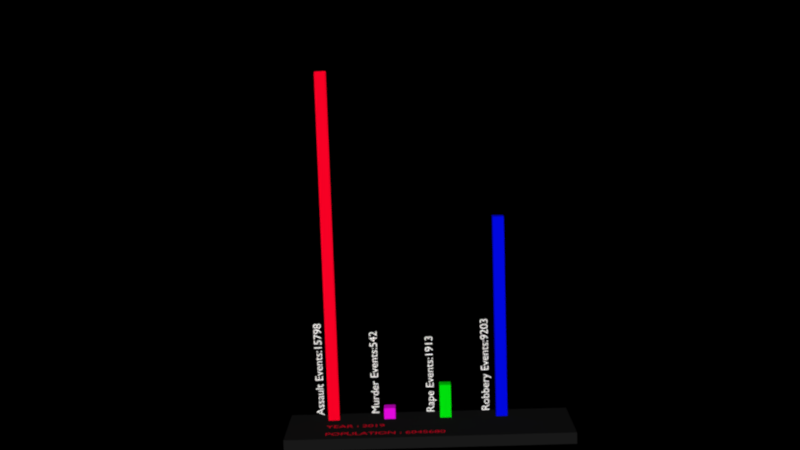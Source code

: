 # Source: 3D_Graph_Data_Vis.blend  (saved by Blender 3.5.10; exported with 4.5.12 LTS)
import bpy
from mathutils import Matrix  # noqa: F401  (used for matrix-valued properties, if any)

bpy.ops.wm.read_factory_settings(use_empty=True)
scene = bpy.context.scene
scene.name = 'Scene'

# ---- collections
col_collection_1 = bpy.data.collections.new('Collection 1'); scene.collection.children.link(col_collection_1)

# ---- materials (node trees are filled in below, after node groups)
mat_materialbar_005 = bpy.data.materials.new('MaterialBar.005')
mat_materialbar_005.use_transparent_shadow = False
mat_materialbar_005.diffuse_color = (1.0, 0.0, 0.01928, 1.0)
mat_materialbar_005.metallic = 0.4293
mat_materialtext_005 = bpy.data.materials.new('MaterialText.005')
mat_materialtext_005.use_transparent_shadow = False
mat_materialtext_005.diffuse_color = (1.0, 0.9762, 0.9462, 1.0)
mat_materialbar2_005 = bpy.data.materials.new('MaterialBar2.005')
mat_materialbar2_005.use_transparent_shadow = False
mat_materialbar2_005.diffuse_color = (0.8, 0.003019, 0.7705, 1.0)
mat_materialbar2_005.metallic = 0.4293
mat_materialtext2_005 = bpy.data.materials.new('MaterialText2.005')
mat_materialtext2_005.use_transparent_shadow = False
mat_materialtext2_005.diffuse_color = (1.0, 0.9762, 0.9462, 1.0)
mat_materialbar3_005 = bpy.data.materials.new('MaterialBar3.005')
mat_materialbar3_005.use_transparent_shadow = False
mat_materialbar3_005.diffuse_color = (0.0, 0.8, 0.004472, 1.0)
mat_materialbar3_005.metallic = 0.4293
mat_materialtext3_005 = bpy.data.materials.new('MaterialText3.005')
mat_materialtext3_005.use_transparent_shadow = False
mat_materialtext3_005.diffuse_color = (1.0, 0.9762, 0.9462, 1.0)
mat_materialbar4_005 = bpy.data.materials.new('MaterialBar4.005')
mat_materialbar4_005.use_transparent_shadow = False
mat_materialbar4_005.diffuse_color = (0.0, 0.002661, 0.8, 1.0)
mat_materialbar4_005.metallic = 0.4293
mat_materialtext4_005 = bpy.data.materials.new('MaterialText4.005')
mat_materialtext4_005.use_transparent_shadow = False
mat_materialtext4_005.diffuse_color = (1.0, 0.9762, 0.9462, 1.0)
mat_materialtext5_005 = bpy.data.materials.new('MaterialText5.005')
mat_materialtext5_005.use_transparent_shadow = False
mat_materialtext5_005.diffuse_color = (0.8, 0.0, 0.02433, 1.0)
mat_materialtext6_005 = bpy.data.materials.new('MaterialText6.005')
mat_materialtext6_005.use_transparent_shadow = False
mat_materialtext6_005.diffuse_color = (0.8, 0.0, 0.02433, 1.0)
mat_materialbackground_005 = bpy.data.materials.new('Materialbackground.005')
mat_materialbackground_005.use_transparent_shadow = False
mat_materialbackground_005.diffuse_color = (0.0, 0.0, 0.0, 1.0)
mat_materialbackground_005.metallic = 0.4293
mat_materialbase_005 = bpy.data.materials.new('Materialbase.005')
mat_materialbase_005.use_transparent_shadow = False
mat_materialbase_005.diffuse_color = (0.01, 0.01, 0.01, 1.0)
mat_materialbase_005.metallic = 0.4293

# ---- material node trees

# ---- world
world_world = bpy.data.worlds.new('World'); scene.world = world_world
world_world.use_nodes = True; world_world.node_tree.nodes.clear()
_N = world_world.node_tree.nodes; _L = world_world.node_tree.links
n0 = _N.new('ShaderNodeBackground'); n0.name = 'Background'; n0.location = (132, 300)
n0.inputs[1].default_value = 3.2
n1 = _N.new('ShaderNodeOutputWorld'); n1.name = 'World Output'; n1.location = (343, 299)
n2 = _N.new('ShaderNodeRGB'); n2.name = 'RGB'; n2.location = (-90, 301)
n2.outputs[0].default_value = (0.0, 0.0, 0.0, 1.0)
_L.new(n0.outputs[0], n1.inputs[0])
_L.new(n2.outputs[0], n0.inputs[0])
n1.is_active_output = True
world_world.color = (0.05088, 0.05088, 0.05088)
world_world.use_sun_shadow = False
world_world.sun_shadow_jitter_overblur = 0.0
world_world.cycles.sampling_method = 'MANUAL'

# ---- cameras
cam_camera = bpy.data.cameras.new('Camera')
cam_camera.dof.use_dof = True

# ---- lights
light_sun_001 = bpy.data.lights.new('Sun.001', 'SUN')
light_sun_001.transmission_factor = 0.0
light_sun_001.energy = 3.12

# ---- meshes
me_cube = bpy.data.meshes.new('Cube')
me_cube.from_pydata([(4.5, -0.5, 0.0), (4.5, -0.5, 1.0), (4.5, 0.5, 0.0), (4.5, 0.5, 1.0), (5.5, -0.5, 0.0), (5.5, -0.5, 1.0), (5.5, 0.5, 0.0), (5.5, 0.5, 1.0)], [], [(0, 1, 3, 2), (2, 3, 7, 6), (6, 7, 5, 4), (4, 5, 1, 0), (2, 6, 4, 0), (7, 3, 1, 5)])
_uv = me_cube.uv_layers.new(name='UVMap')
_uv.uv.foreach_set('vector', [0.375, 0.0, 0.625, 0.0, 0.625, 0.25, 0.375, 0.25, 0.375, 0.25, 0.625, 0.25, 0.625, 0.5, 0.375, 0.5, 0.375, 0.5, 0.625, 0.5, 0.625, 0.75, 0.375, 0.75, 0.375, 0.75, 0.625, 0.75, 0.625, 1.0, 0.375, 1.0, 0.125, 0.5, 0.375, 0.5, 0.375, 0.75, 0.125, 0.75, 0.625, 0.5, 0.875, 0.5, 0.875, 0.75, 0.625, 0.75])
me_cube.materials.append(mat_materialbar_005)
me_cube.update()
me_cube_001 = bpy.data.meshes.new('Cube.001')
me_cube_001.from_pydata([(9.5, -0.5, 0.0), (9.5, -0.5, 1.0), (9.5, 0.5, 0.0), (9.5, 0.5, 1.0), (10.5, -0.5, 0.0), (10.5, -0.5, 1.0), (10.5, 0.5, 0.0), (10.5, 0.5, 1.0)], [], [(0, 1, 3, 2), (2, 3, 7, 6), (6, 7, 5, 4), (4, 5, 1, 0), (2, 6, 4, 0), (7, 3, 1, 5)])
_uv = me_cube_001.uv_layers.new(name='UVMap')
_uv.uv.foreach_set('vector', [0.375, 0.0, 0.625, 0.0, 0.625, 0.25, 0.375, 0.25, 0.375, 0.25, 0.625, 0.25, 0.625, 0.5, 0.375, 0.5, 0.375, 0.5, 0.625, 0.5, 0.625, 0.75, 0.375, 0.75, 0.375, 0.75, 0.625, 0.75, 0.625, 1.0, 0.375, 1.0, 0.125, 0.5, 0.375, 0.5, 0.375, 0.75, 0.125, 0.75, 0.625, 0.5, 0.875, 0.5, 0.875, 0.75, 0.625, 0.75])
me_cube_001.materials.append(mat_materialbar2_005)
me_cube_001.update()
me_cube_002 = bpy.data.meshes.new('Cube.002')
me_cube_002.from_pydata([(14.5, -0.5, 0.0), (14.5, -0.5, 1.0), (14.5, 0.5, 0.0), (14.5, 0.5, 1.0), (15.5, -0.5, 0.0), (15.5, -0.5, 1.0), (15.5, 0.5, 0.0), (15.5, 0.5, 1.0)], [], [(0, 1, 3, 2), (2, 3, 7, 6), (6, 7, 5, 4), (4, 5, 1, 0), (2, 6, 4, 0), (7, 3, 1, 5)])
_uv = me_cube_002.uv_layers.new(name='UVMap')
_uv.uv.foreach_set('vector', [0.375, 0.0, 0.625, 0.0, 0.625, 0.25, 0.375, 0.25, 0.375, 0.25, 0.625, 0.25, 0.625, 0.5, 0.375, 0.5, 0.375, 0.5, 0.625, 0.5, 0.625, 0.75, 0.375, 0.75, 0.375, 0.75, 0.625, 0.75, 0.625, 1.0, 0.375, 1.0, 0.125, 0.5, 0.375, 0.5, 0.375, 0.75, 0.125, 0.75, 0.625, 0.5, 0.875, 0.5, 0.875, 0.75, 0.625, 0.75])
me_cube_002.materials.append(mat_materialbar3_005)
me_cube_002.update()
me_cube_003 = bpy.data.meshes.new('Cube.003')
me_cube_003.from_pydata([(19.5, -0.5, 0.0), (19.5, -0.5, 1.0), (19.5, 0.5, 0.0), (19.5, 0.5, 1.0), (20.5, -0.5, 0.0), (20.5, -0.5, 1.0), (20.5, 0.5, 0.0), (20.5, 0.5, 1.0)], [], [(0, 1, 3, 2), (2, 3, 7, 6), (6, 7, 5, 4), (4, 5, 1, 0), (2, 6, 4, 0), (7, 3, 1, 5)])
_uv = me_cube_003.uv_layers.new(name='UVMap')
_uv.uv.foreach_set('vector', [0.375, 0.0, 0.625, 0.0, 0.625, 0.25, 0.375, 0.25, 0.375, 0.25, 0.625, 0.25, 0.625, 0.5, 0.375, 0.5, 0.375, 0.5, 0.625, 0.5, 0.625, 0.75, 0.375, 0.75, 0.375, 0.75, 0.625, 0.75, 0.625, 1.0, 0.375, 1.0, 0.125, 0.5, 0.375, 0.5, 0.375, 0.75, 0.125, 0.75, 0.625, 0.5, 0.875, 0.5, 0.875, 0.75, 0.625, 0.75])
me_cube_003.materials.append(mat_materialbar4_005)
me_cube_003.update()
me_cube_004 = bpy.data.meshes.new('Cube.004')
me_cube_004.from_pydata([(-0.5, -0.5, -0.5), (-0.5, -0.5, 0.5), (-0.5, 0.5, -0.5), (-0.5, 0.5, 0.5), (0.5, -0.5, -0.5), (0.5, -0.5, 0.5), (0.5, 0.5, -0.5), (0.5, 0.5, 0.5)], [], [(0, 1, 3, 2), (2, 3, 7, 6), (6, 7, 5, 4), (4, 5, 1, 0), (2, 6, 4, 0), (7, 3, 1, 5)])
_uv = me_cube_004.uv_layers.new(name='UVMap')
_uv.uv.foreach_set('vector', [0.375, 0.0, 0.625, 0.0, 0.625, 0.25, 0.375, 0.25, 0.375, 0.25, 0.625, 0.25, 0.625, 0.5, 0.375, 0.5, 0.375, 0.5, 0.625, 0.5, 0.625, 0.75, 0.375, 0.75, 0.375, 0.75, 0.625, 0.75, 0.625, 1.0, 0.375, 1.0, 0.125, 0.5, 0.375, 0.5, 0.375, 0.75, 0.125, 0.75, 0.625, 0.5, 0.875, 0.5, 0.875, 0.75, 0.625, 0.75])
me_cube_004.materials.append(mat_materialbackground_005)
me_cube_004.update()
me_cube_005 = bpy.data.meshes.new('Cube.005')
me_cube_005.from_pydata([(-0.5, -0.5, -0.5), (-0.5, -0.5, 0.5), (-0.5, 0.5, -0.5), (-0.5, 0.5, 0.5), (0.5, -0.5, -0.5), (0.5, -0.5, 0.5), (0.5, 0.5, -0.5), (0.5, 0.5, 0.5)], [], [(0, 1, 3, 2), (2, 3, 7, 6), (6, 7, 5, 4), (4, 5, 1, 0), (2, 6, 4, 0), (7, 3, 1, 5)])
_uv = me_cube_005.uv_layers.new(name='UVMap')
_uv.uv.foreach_set('vector', [0.375, 0.0, 0.625, 0.0, 0.625, 0.25, 0.375, 0.25, 0.375, 0.25, 0.625, 0.25, 0.625, 0.5, 0.375, 0.5, 0.375, 0.5, 0.625, 0.5, 0.625, 0.75, 0.375, 0.75, 0.375, 0.75, 0.625, 0.75, 0.625, 1.0, 0.375, 1.0, 0.125, 0.5, 0.375, 0.5, 0.375, 0.75, 0.125, 0.75, 0.625, 0.5, 0.875, 0.5, 0.875, 0.75, 0.625, 0.75])
me_cube_005.materials.append(mat_materialbase_005)
me_cube_005.update()

# ---- curves / text
txt_text = bpy.data.curves.new('Text', 'FONT')
txt_text.dimensions = '2D'
txt_text.body = 'Assault Events:15798'
txt_text.materials.append(mat_materialtext_005)
txt_text_001 = bpy.data.curves.new('Text.001', 'FONT')
txt_text_001.dimensions = '2D'
txt_text_001.body = 'Murder Events:542'
txt_text_001.materials.append(mat_materialtext2_005)
txt_text_002 = bpy.data.curves.new('Text.002', 'FONT')
txt_text_002.dimensions = '2D'
txt_text_002.body = 'Rape Events:1913'
txt_text_002.materials.append(mat_materialtext3_005)
txt_text_003 = bpy.data.curves.new('Text.003', 'FONT')
txt_text_003.dimensions = '2D'
txt_text_003.body = 'Robbery Events:9203'
txt_text_003.materials.append(mat_materialtext4_005)
txt_text_004 = bpy.data.curves.new('Text.004', 'FONT')
txt_text_004.dimensions = '2D'
txt_text_004.body = 'YEAR : 2019'
txt_text_004.materials.append(mat_materialtext5_005)
txt_text_005 = bpy.data.curves.new('Text.005', 'FONT')
txt_text_005.dimensions = '2D'
txt_text_005.body = 'POPULATION : 6045680'
txt_text_005.materials.append(mat_materialtext6_005)

# ---- objects
ob_camera = bpy.data.objects.new('Camera', cam_camera)
ob_sun = bpy.data.objects.new('Sun', light_sun_001)
ob_cube = bpy.data.objects.new('Cube', me_cube)
ob_text = bpy.data.objects.new('Text', txt_text)
ob_cube_001 = bpy.data.objects.new('Cube.001', me_cube_001)
ob_text_001 = bpy.data.objects.new('Text.001', txt_text_001)
ob_cube_002 = bpy.data.objects.new('Cube.002', me_cube_002)
ob_text_002 = bpy.data.objects.new('Text.002', txt_text_002)
ob_cube_003 = bpy.data.objects.new('Cube.003', me_cube_003)
ob_text_003 = bpy.data.objects.new('Text.003', txt_text_003)
ob_text_004 = bpy.data.objects.new('Text.004', txt_text_004)
ob_text_005 = bpy.data.objects.new('Text.005', txt_text_005)
ob_cube_004 = bpy.data.objects.new('Cube.004', me_cube_004)
ob_cube_005 = bpy.data.objects.new('Cube.005', me_cube_005)

# ---- transforms, parenting, visibility, modifiers, constraints
ob_camera.location = (12.93, -96.46, 31.4)
ob_camera.rotation_euler = (1.427, 0.03192, 0.0108)
ob_sun.location = (16.85, -19.55, 18.56)
ob_sun.rotation_euler = (1.191, -0.0, 0.0)
ob_cube.location = (0.0, 0.0, 0.0)
ob_cube.scale = (1.0, 1.0, 31.0)
ob_text.location = (4.0, 1.114, 0.0)
ob_text.rotation_euler = (1.571, -1.571, -0.0)
ob_cube_001.location = (0.0, 0.0, 0.0)
ob_text_001.location = (9.0, 1.114, 0.0)
ob_text_001.rotation_euler = (1.571, -1.571, -0.0)
ob_cube_002.location = (0.0, 0.0, 0.0)
ob_cube_002.scale = (1.0, 1.0, 3.0)
ob_text_002.location = (14.0, 1.114, 0.0)
ob_text_002.rotation_euler = (1.571, -1.571, -0.0)
ob_cube_003.location = (0.0, 0.0, 0.0)
ob_cube_003.scale = (1.0, 1.0, 18.0)
ob_text_003.location = (19.0, 1.114, 0.0)
ob_text_003.rotation_euler = (1.571, -1.571, -0.0)
ob_text_004.location = (4.438, -2.579, 0.0)
ob_text_005.location = (4.438, -4.579, 0.0)
ob_cube_004.location = (13.45, 1.921, 16.5)
ob_cube_004.rotation_euler = (0.0, -0.0, -1.571)
ob_cube_004.scale = (1.0, 25.0, 35.0)
ob_cube_005.location = (13.49, -1.467, -0.5209)
ob_cube_005.rotation_euler = (-0.0, -1.571, -0.0)
ob_cube_005.scale = (1.0, 8.0, 25.0)

# ---- collection membership
scene.collection.objects.link(ob_camera)
col_collection_1.objects.link(ob_sun)
col_collection_1.objects.link(ob_cube)
col_collection_1.objects.link(ob_text)
col_collection_1.objects.link(ob_cube_001)
col_collection_1.objects.link(ob_text_001)
col_collection_1.objects.link(ob_cube_002)
col_collection_1.objects.link(ob_text_002)
col_collection_1.objects.link(ob_cube_003)
col_collection_1.objects.link(ob_text_003)
col_collection_1.objects.link(ob_text_004)
col_collection_1.objects.link(ob_text_005)
col_collection_1.objects.link(ob_cube_004)
col_collection_1.objects.link(ob_cube_005)

# ---- scene / render settings (as saved in the file)
scene.camera = ob_camera
scene.frame_start = 0; scene.frame_end = 250; scene.frame_set(0)
scene.render.engine = 'BLENDER_EEVEE_NEXT'
scene.render.resolution_percentage = 50
scene.render.dither_intensity = 0.0
scene.cycles.use_denoising = False
scene.cycles.samples = 128
scene.cycles.sampling_pattern = 'TABULATED_SOBOL'
scene.cycles.use_adaptive_sampling = False
scene.cycles.use_light_tree = False
scene.cycles.blur_glossy = 0.0
scene.cycles.sample_clamp_indirect = 0.0
scene.eevee.gi_cubemap_resolution = '256'
scene.view_settings.view_transform = 'Standard'
bpy.context.view_layer.update()
